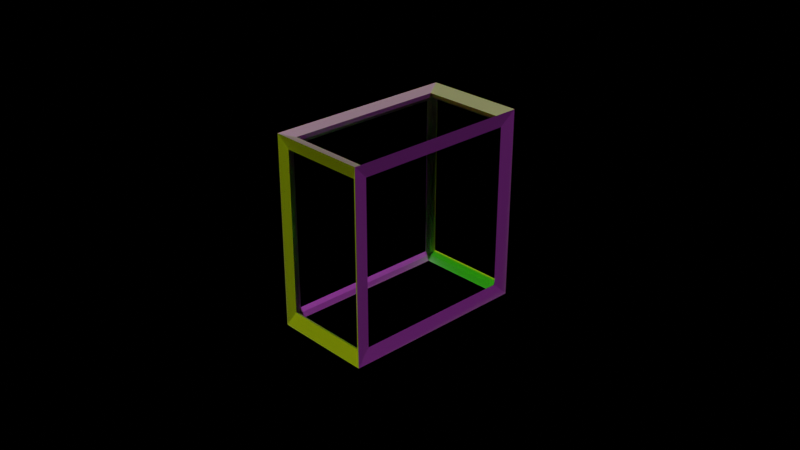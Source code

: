 # Source: WireFramePlay_Blender_Model_Vrsion1.blend  (saved by Blender 3.6.13; exported with 4.5.12 LTS)
import bpy
from mathutils import Matrix  # noqa: F401  (used for matrix-valued properties, if any)

bpy.ops.wm.read_factory_settings(use_empty=True)
scene = bpy.context.scene
scene.name = 'Scene'

# ---- collections
col_collection = bpy.data.collections.new('Collection'); scene.collection.children.link(col_collection)

# ---- materials (node trees are filled in below, after node groups)
mat_material = bpy.data.materials.new('Material')
mat_material.alpha_threshold = 0.0
mat_material.use_transparent_shadow = False
mat_material.roughness = 0.5
mat_material.line_color = (0.0, 0.0, 0.0, 1.0)

# ---- material node trees
mat_material.use_nodes = True; mat_material.node_tree.nodes.clear()
_N = mat_material.node_tree.nodes; _L = mat_material.node_tree.links
n0 = _N.new('ShaderNodeBsdfPrincipled'); n0.name = 'Principled BSDF'; n0.location = (106, 481)
n0.distribution = 'GGX'
n0.subsurface_method = 'RANDOM_WALK_SKIN'
n0.inputs[1].default_value = 0.6455
n0.inputs[3].default_value = 1.45
n0.inputs[11].default_value = 3.8
n0.inputs[13].default_value = 0.3273
n0.inputs[27].default_value = (0.0, 0.0, 0.0, 1.0)
n0.inputs[28].default_value = 1.0
n1 = _N.new('ShaderNodeOutputMaterial'); n1.name = 'Material Output'; n1.location = (438, 476)
_L.new(n0.outputs[0], n1.inputs[0])
n1.is_active_output = True

# ---- world
world_world = bpy.data.worlds.new('World'); scene.world = world_world
world_world.use_nodes = True; world_world.node_tree.nodes.clear()
_N = world_world.node_tree.nodes; _L = world_world.node_tree.links
n0 = _N.new('ShaderNodeOutputWorld'); n0.name = 'World Output'; n0.location = (300, 300)
n1 = _N.new('ShaderNodeBackground'); n1.name = 'Background'; n1.location = (10, 300)
n1.inputs[0].default_value = (0.0, 0.0, 0.0, 1.0)
_L.new(n1.outputs[0], n0.inputs[0])
n0.is_active_output = True
world_world.color = (0.05088, 0.05088, 0.05088)
world_world.use_sun_shadow = False
world_world.sun_shadow_jitter_overblur = 0.0

# ---- cameras
cam_camera = bpy.data.cameras.new('Camera')
cam_camera.clip_end = 100.0
cam_camera.ortho_scale = 7.314

# ---- lights
light_sun = bpy.data.lights.new('Sun', 'SUN')
light_sun.color = (0.0749, 1.0, 0.009574)
light_sun.transmission_factor = 0.0
light_sun.energy = 1.0
light_sun_001 = bpy.data.lights.new('Sun.001', 'SUN')
light_sun_001.color = (0.8767, 0.1437, 1.0)
light_sun_001.transmission_factor = 0.0
light_sun_001.energy = 1.0
light_sun_002 = bpy.data.lights.new('Sun.002', 'SUN')
light_sun_002.color = (1.0, 0.5742, 0.004596)
light_sun_002.transmission_factor = 0.0
light_sun_002.energy = 1.0

# ---- meshes
me_cube = bpy.data.meshes.new('Cube')
me_cube.from_pydata([(1.0, 1.0, 1.0), (1.0, 1.0, -1.0), (1.0, -1.0, 1.0), (1.0, -1.0, -1.0), (-1.0, 1.0, 1.0), (-1.0, 1.0, -1.0), (-1.0, -1.0, 1.0), (-1.0, -1.0, -1.0)], [], [(0, 4, 6, 2), (3, 2, 6, 7), (7, 6, 4, 5), (5, 1, 3, 7), (1, 0, 2, 3), (5, 4, 0, 1)])
_uv = me_cube.uv_layers.new(name='UVMap')
_uv.uv.foreach_set('vector', [0.625, 0.5, 0.875, 0.5, 0.875, 0.75, 0.625, 0.75, 0.375, 0.75, 0.625, 0.75, 0.625, 1.0, 0.375, 1.0, 0.375, 0.0, 0.625, 0.0, 0.625, 0.25, 0.375, 0.25, 0.125, 0.5, 0.375, 0.5, 0.375, 0.75, 0.125, 0.75, 0.375, 0.5, 0.625, 0.5, 0.625, 0.75, 0.375, 0.75, 0.375, 0.25, 0.625, 0.25, 0.625, 0.5, 0.375, 0.5])
me_cube.materials.append(mat_material)
me_cube.use_mirror_vertex_groups = False
me_cube.update()

# ---- objects
ob_cube = bpy.data.objects.new('Cube', me_cube)
ob_camera = bpy.data.objects.new('Camera', cam_camera)
ob_sun = bpy.data.objects.new('Sun', light_sun)
ob_sun_001 = bpy.data.objects.new('Sun.001', light_sun_001)
ob_sun_002 = bpy.data.objects.new('Sun.002', light_sun_002)

# ---- transforms, parenting, visibility, modifiers, constraints
ob_cube.location = (0.0, 0.0, 0.0)
ob_cube.rotation_euler = (0.0, 1.571, 6.283)
ob_cube.scale = (1.0, 1.0, 0.5233)
ob_cube.lock_rotations_4d = False
ob_cube.empty_display_type = 'ARROWS'
ob_cube.lineart.crease_threshold = 0.0
_m = ob_cube.modifiers.new('Wireframe', 'WIREFRAME')
_m.thickness = 0.2
ob_camera.location = (7.359, -6.926, 4.958)
ob_camera.rotation_euler = (1.109, 0.0, 0.8149)
ob_camera.lock_rotations_4d = False
ob_camera.empty_display_type = 'ARROWS'
ob_camera.color = (0.0, 0.0, 0.0, 0.0)
ob_camera.display_type = 'WIRE'
ob_camera.lineart.crease_threshold = 0.0
ob_sun.location = (0.0, 0.0, 2.286)
ob_sun.rotation_euler = (0.6421, -0.0, 0.0)
ob_sun_001.location = (0.0, 2.04, 1.505)
ob_sun_001.rotation_euler = (0.0, 0.6301, 0.0)
ob_sun_002.location = (0.0, -2.905, 1.058)
ob_sun_002.rotation_euler = (0.781, -0.0, 0.0)

# ---- collection membership
col_collection.objects.link(ob_cube)
col_collection.objects.link(ob_camera)
col_collection.objects.link(ob_sun)
col_collection.objects.link(ob_sun_001)
col_collection.objects.link(ob_sun_002)

# ---- scene / render settings (as saved in the file)
scene.camera = ob_camera
scene.frame_start = 1; scene.frame_end = 2400; scene.frame_set(902)
scene.render.engine = 'BLENDER_EEVEE_NEXT'
scene.cycles.sampling_pattern = 'TABULATED_SOBOL'
scene.view_settings.view_transform = 'Filmic'
bpy.context.view_layer.update()
